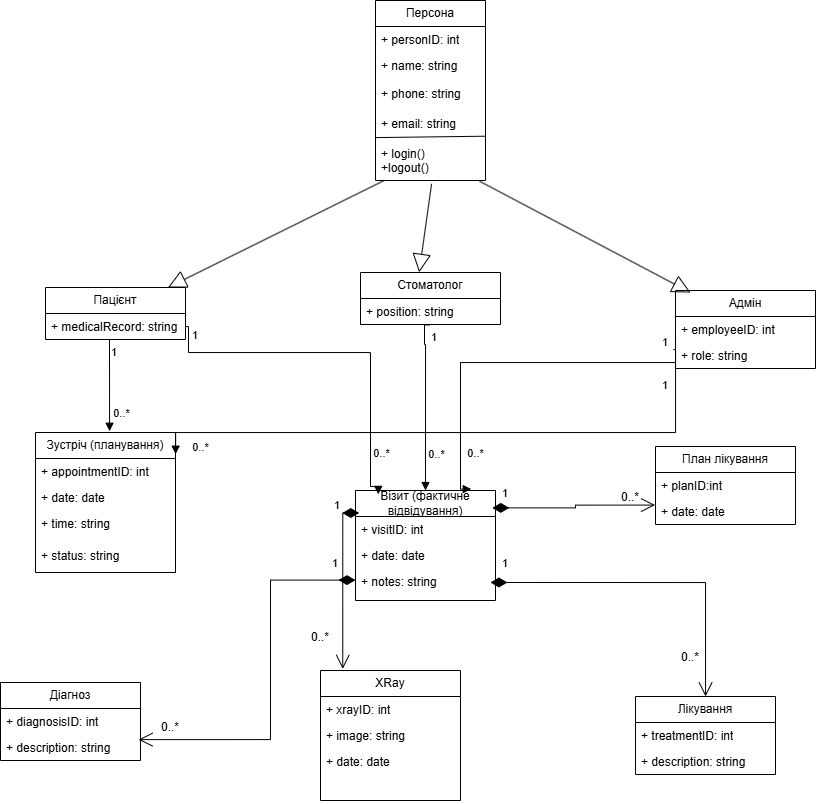

The diagram above was exported from draw.io. Its source (the exported page's mxGraphModel, read from the mxfile embedded in the PNG):
<mxGraphModel dx="992" dy="727" grid="1" gridSize="10" guides="1" tooltips="1" connect="1" arrows="1" fold="1" page="1" pageScale="1" pageWidth="950" pageHeight="225" math="0" shadow="0">
  <root>
    <mxCell id="0" />
    <mxCell id="1" parent="0" />
    <mxCell id="p-Sy2NdLNRIC-7R4KGRm-5" parent="1" style="swimlane;fontStyle=0;childLayout=stackLayout;horizontal=1;startSize=26;fillColor=none;horizontalStack=0;resizeParent=1;resizeParentMax=0;resizeLast=0;collapsible=1;marginBottom=0;whiteSpace=wrap;html=1;" value="План лікування" vertex="1">
      <mxGeometry height="78" width="140" x="705" y="384" as="geometry" />
    </mxCell>
    <mxCell id="p-Sy2NdLNRIC-7R4KGRm-6" parent="p-Sy2NdLNRIC-7R4KGRm-5" style="text;strokeColor=none;fillColor=none;align=left;verticalAlign=top;spacingLeft=4;spacingRight=4;overflow=hidden;rotatable=0;points=[[0,0.5],[1,0.5]];portConstraint=eastwest;whiteSpace=wrap;html=1;" value="+ planID:int" vertex="1">
      <mxGeometry height="26" width="140" y="26" as="geometry" />
    </mxCell>
    <mxCell id="p-Sy2NdLNRIC-7R4KGRm-8" parent="p-Sy2NdLNRIC-7R4KGRm-5" style="text;strokeColor=none;fillColor=none;align=left;verticalAlign=top;spacingLeft=4;spacingRight=4;overflow=hidden;rotatable=0;points=[[0,0.5],[1,0.5]];portConstraint=eastwest;whiteSpace=wrap;html=1;" value="+ date: date" vertex="1">
      <mxGeometry height="26" width="140" y="52" as="geometry" />
    </mxCell>
    <mxCell id="p-Sy2NdLNRIC-7R4KGRm-9" parent="1" style="swimlane;fontStyle=0;childLayout=stackLayout;horizontal=1;startSize=26;fillColor=none;horizontalStack=0;resizeParent=1;resizeParentMax=0;resizeLast=0;collapsible=1;marginBottom=0;whiteSpace=wrap;html=1;" value="Лікування" vertex="1">
      <mxGeometry height="78" width="140" x="685" y="634" as="geometry" />
    </mxCell>
    <mxCell id="p-Sy2NdLNRIC-7R4KGRm-10" parent="p-Sy2NdLNRIC-7R4KGRm-9" style="text;strokeColor=none;fillColor=none;align=left;verticalAlign=top;spacingLeft=4;spacingRight=4;overflow=hidden;rotatable=0;points=[[0,0.5],[1,0.5]];portConstraint=eastwest;whiteSpace=wrap;html=1;" value="+ treatmentID: int" vertex="1">
      <mxGeometry height="26" width="140" y="26" as="geometry" />
    </mxCell>
    <mxCell id="p-Sy2NdLNRIC-7R4KGRm-11" parent="p-Sy2NdLNRIC-7R4KGRm-9" style="text;strokeColor=none;fillColor=none;align=left;verticalAlign=top;spacingLeft=4;spacingRight=4;overflow=hidden;rotatable=0;points=[[0,0.5],[1,0.5]];portConstraint=eastwest;whiteSpace=wrap;html=1;" value="+ description: string&amp;nbsp;" vertex="1">
      <mxGeometry height="26" width="140" y="52" as="geometry" />
    </mxCell>
    <mxCell id="gTgk9e3S8Oj3klWY1WqO-5" parent="1" style="swimlane;fontStyle=0;childLayout=stackLayout;horizontal=1;startSize=26;fillColor=none;horizontalStack=0;resizeParent=1;resizeParentMax=0;resizeLast=0;collapsible=1;marginBottom=0;whiteSpace=wrap;html=1;" value="Візит (фактичне відвідування)" vertex="1">
      <mxGeometry height="110" width="140" x="405" y="428" as="geometry" />
    </mxCell>
    <mxCell id="gTgk9e3S8Oj3klWY1WqO-6" parent="gTgk9e3S8Oj3klWY1WqO-5" style="text;strokeColor=none;fillColor=none;align=left;verticalAlign=top;spacingLeft=4;spacingRight=4;overflow=hidden;rotatable=0;points=[[0,0.5],[1,0.5]];portConstraint=eastwest;whiteSpace=wrap;html=1;" value="+ visitID: int" vertex="1">
      <mxGeometry height="26" width="140" y="26" as="geometry" />
    </mxCell>
    <mxCell id="gTgk9e3S8Oj3klWY1WqO-7" parent="gTgk9e3S8Oj3klWY1WqO-5" style="text;strokeColor=none;fillColor=none;align=left;verticalAlign=top;spacingLeft=4;spacingRight=4;overflow=hidden;rotatable=0;points=[[0,0.5],[1,0.5]];portConstraint=eastwest;whiteSpace=wrap;html=1;" value="+ date: date" vertex="1">
      <mxGeometry height="26" width="140" y="52" as="geometry" />
    </mxCell>
    <mxCell id="gTgk9e3S8Oj3klWY1WqO-8" parent="gTgk9e3S8Oj3klWY1WqO-5" style="text;strokeColor=none;fillColor=none;align=left;verticalAlign=top;spacingLeft=4;spacingRight=4;overflow=hidden;rotatable=0;points=[[0,0.5],[1,0.5]];portConstraint=eastwest;whiteSpace=wrap;html=1;" value="+ notes: string" vertex="1">
      <mxGeometry height="32" width="140" y="78" as="geometry" />
    </mxCell>
    <mxCell id="gTgk9e3S8Oj3klWY1WqO-9" parent="1" style="swimlane;fontStyle=0;childLayout=stackLayout;horizontal=1;startSize=26;fillColor=none;horizontalStack=0;resizeParent=1;resizeParentMax=0;resizeLast=0;collapsible=1;marginBottom=0;whiteSpace=wrap;html=1;" value="Адмін" vertex="1">
      <mxGeometry height="78" width="140" x="725" y="228" as="geometry" />
    </mxCell>
    <mxCell id="gTgk9e3S8Oj3klWY1WqO-10" parent="gTgk9e3S8Oj3klWY1WqO-9" style="text;strokeColor=none;fillColor=none;align=left;verticalAlign=top;spacingLeft=4;spacingRight=4;overflow=hidden;rotatable=0;points=[[0,0.5],[1,0.5]];portConstraint=eastwest;whiteSpace=wrap;html=1;" value="+ employeeID: int" vertex="1">
      <mxGeometry height="26" width="140" y="26" as="geometry" />
    </mxCell>
    <mxCell id="gTgk9e3S8Oj3klWY1WqO-11" parent="gTgk9e3S8Oj3klWY1WqO-9" style="text;strokeColor=none;fillColor=none;align=left;verticalAlign=top;spacingLeft=4;spacingRight=4;overflow=hidden;rotatable=0;points=[[0,0.5],[1,0.5]];portConstraint=eastwest;whiteSpace=wrap;html=1;" value="+ role: string" vertex="1">
      <mxGeometry height="26" width="140" y="52" as="geometry" />
    </mxCell>
    <mxCell id="gTgk9e3S8Oj3klWY1WqO-13" parent="1" style="swimlane;fontStyle=0;childLayout=stackLayout;horizontal=1;startSize=26;fillColor=none;horizontalStack=0;resizeParent=1;resizeParentMax=0;resizeLast=0;collapsible=1;marginBottom=0;whiteSpace=wrap;html=1;" value="Персона" vertex="1">
      <mxGeometry height="180" width="110" x="425" y="-62" as="geometry" />
    </mxCell>
    <mxCell id="gTgk9e3S8Oj3klWY1WqO-15" parent="gTgk9e3S8Oj3klWY1WqO-13" style="text;strokeColor=none;fillColor=none;align=left;verticalAlign=top;spacingLeft=4;spacingRight=4;overflow=hidden;rotatable=0;points=[[0,0.5],[1,0.5]];portConstraint=eastwest;whiteSpace=wrap;html=1;" value="+ personID: int" vertex="1">
      <mxGeometry height="26" width="110" y="26" as="geometry" />
    </mxCell>
    <mxCell id="gTgk9e3S8Oj3klWY1WqO-16" parent="gTgk9e3S8Oj3klWY1WqO-13" style="text;strokeColor=none;fillColor=none;align=left;verticalAlign=top;spacingLeft=4;spacingRight=4;overflow=hidden;rotatable=0;points=[[0,0.5],[1,0.5]];portConstraint=eastwest;whiteSpace=wrap;html=1;" value="+ name: string" vertex="1">
      <mxGeometry height="28" width="110" y="52" as="geometry" />
    </mxCell>
    <mxCell id="gTgk9e3S8Oj3klWY1WqO-37" parent="gTgk9e3S8Oj3klWY1WqO-13" style="text;strokeColor=none;fillColor=none;align=left;verticalAlign=top;spacingLeft=4;spacingRight=4;overflow=hidden;rotatable=0;points=[[0,0.5],[1,0.5]];portConstraint=eastwest;whiteSpace=wrap;html=1;" value="+ phone: string" vertex="1">
      <mxGeometry height="30" width="110" y="80" as="geometry" />
    </mxCell>
    <mxCell id="gTgk9e3S8Oj3klWY1WqO-38" parent="gTgk9e3S8Oj3klWY1WqO-13" style="text;strokeColor=none;fillColor=none;align=left;verticalAlign=top;spacingLeft=4;spacingRight=4;overflow=hidden;rotatable=0;points=[[0,0.5],[1,0.5]];portConstraint=eastwest;whiteSpace=wrap;html=1;" value="+ email: string" vertex="1">
      <mxGeometry height="30" width="110" y="110" as="geometry" />
    </mxCell>
    <mxCell id="gTgk9e3S8Oj3klWY1WqO-39" edge="1" parent="gTgk9e3S8Oj3klWY1WqO-13" source="gTgk9e3S8Oj3klWY1WqO-38" style="endArrow=none;html=1;rounded=0;entryX=1.001;entryY=0.857;entryDx=0;entryDy=0;entryPerimeter=0;exitX=0.002;exitY=0.903;exitDx=0;exitDy=0;exitPerimeter=0;" target="gTgk9e3S8Oj3klWY1WqO-38" value="">
      <mxGeometry height="50" relative="1" width="50" as="geometry">
        <mxPoint x="60" y="120" as="sourcePoint" />
        <mxPoint x="110" y="70" as="targetPoint" />
      </mxGeometry>
    </mxCell>
    <mxCell id="gTgk9e3S8Oj3klWY1WqO-40" parent="gTgk9e3S8Oj3klWY1WqO-13" style="text;strokeColor=none;fillColor=none;align=left;verticalAlign=top;spacingLeft=4;spacingRight=4;overflow=hidden;rotatable=0;points=[[0,0.5],[1,0.5]];portConstraint=eastwest;whiteSpace=wrap;html=1;" value="+ login()&lt;div&gt;+logout()&lt;/div&gt;" vertex="1">
      <mxGeometry height="40" width="110" y="140" as="geometry" />
    </mxCell>
    <mxCell id="gTgk9e3S8Oj3klWY1WqO-17" parent="1" style="swimlane;fontStyle=0;childLayout=stackLayout;horizontal=1;startSize=26;fillColor=none;horizontalStack=0;resizeParent=1;resizeParentMax=0;resizeLast=0;collapsible=1;marginBottom=0;whiteSpace=wrap;html=1;" value="Пацієнт" vertex="1">
      <mxGeometry height="52" width="140" x="95" y="225" as="geometry" />
    </mxCell>
    <mxCell id="gTgk9e3S8Oj3klWY1WqO-18" parent="gTgk9e3S8Oj3klWY1WqO-17" style="text;strokeColor=none;fillColor=none;align=left;verticalAlign=top;spacingLeft=4;spacingRight=4;overflow=hidden;rotatable=0;points=[[0,0.5],[1,0.5]];portConstraint=eastwest;whiteSpace=wrap;html=1;" value="+ medicalRecord: string" vertex="1">
      <mxGeometry height="26" width="140" y="26" as="geometry" />
    </mxCell>
    <mxCell id="gTgk9e3S8Oj3klWY1WqO-21" parent="1" style="swimlane;fontStyle=0;childLayout=stackLayout;horizontal=1;startSize=26;fillColor=none;horizontalStack=0;resizeParent=1;resizeParentMax=0;resizeLast=0;collapsible=1;marginBottom=0;whiteSpace=wrap;html=1;" value="Діагноз" vertex="1">
      <mxGeometry height="78" width="140" x="50" y="620" as="geometry" />
    </mxCell>
    <mxCell id="gTgk9e3S8Oj3klWY1WqO-22" parent="gTgk9e3S8Oj3klWY1WqO-21" style="text;strokeColor=none;fillColor=none;align=left;verticalAlign=top;spacingLeft=4;spacingRight=4;overflow=hidden;rotatable=0;points=[[0,0.5],[1,0.5]];portConstraint=eastwest;whiteSpace=wrap;html=1;" value="+ diagnosisID: int" vertex="1">
      <mxGeometry height="26" width="140" y="26" as="geometry" />
    </mxCell>
    <mxCell id="gTgk9e3S8Oj3klWY1WqO-23" parent="gTgk9e3S8Oj3klWY1WqO-21" style="text;strokeColor=none;fillColor=none;align=left;verticalAlign=top;spacingLeft=4;spacingRight=4;overflow=hidden;rotatable=0;points=[[0,0.5],[1,0.5]];portConstraint=eastwest;whiteSpace=wrap;html=1;" value="+ description: string" vertex="1">
      <mxGeometry height="26" width="140" y="52" as="geometry" />
    </mxCell>
    <mxCell id="gTgk9e3S8Oj3klWY1WqO-25" parent="1" style="swimlane;fontStyle=0;childLayout=stackLayout;horizontal=1;startSize=26;fillColor=none;horizontalStack=0;resizeParent=1;resizeParentMax=0;resizeLast=0;collapsible=1;marginBottom=0;whiteSpace=wrap;html=1;" value="XRay" vertex="1">
      <mxGeometry height="130" width="140" x="370" y="608" as="geometry" />
    </mxCell>
    <mxCell id="gTgk9e3S8Oj3klWY1WqO-26" parent="gTgk9e3S8Oj3klWY1WqO-25" style="text;strokeColor=none;fillColor=none;align=left;verticalAlign=top;spacingLeft=4;spacingRight=4;overflow=hidden;rotatable=0;points=[[0,0.5],[1,0.5]];portConstraint=eastwest;whiteSpace=wrap;html=1;" value="+ xrayID: int" vertex="1">
      <mxGeometry height="26" width="140" y="26" as="geometry" />
    </mxCell>
    <mxCell id="gTgk9e3S8Oj3klWY1WqO-27" parent="gTgk9e3S8Oj3klWY1WqO-25" style="text;strokeColor=none;fillColor=none;align=left;verticalAlign=top;spacingLeft=4;spacingRight=4;overflow=hidden;rotatable=0;points=[[0,0.5],[1,0.5]];portConstraint=eastwest;whiteSpace=wrap;html=1;" value="+ image: string" vertex="1">
      <mxGeometry height="26" width="140" y="52" as="geometry" />
    </mxCell>
    <mxCell id="gTgk9e3S8Oj3klWY1WqO-28" parent="gTgk9e3S8Oj3klWY1WqO-25" style="text;strokeColor=none;fillColor=none;align=left;verticalAlign=top;spacingLeft=4;spacingRight=4;overflow=hidden;rotatable=0;points=[[0,0.5],[1,0.5]];portConstraint=eastwest;whiteSpace=wrap;html=1;" value="+ date: date" vertex="1">
      <mxGeometry height="52" width="140" y="78" as="geometry" />
    </mxCell>
    <mxCell id="gTgk9e3S8Oj3klWY1WqO-29" parent="1" style="swimlane;fontStyle=0;childLayout=stackLayout;horizontal=1;startSize=26;fillColor=none;horizontalStack=0;resizeParent=1;resizeParentMax=0;resizeLast=0;collapsible=1;marginBottom=0;whiteSpace=wrap;html=1;" value="Стоматолог" vertex="1">
      <mxGeometry height="52" width="140" x="410" y="210" as="geometry" />
    </mxCell>
    <mxCell id="gTgk9e3S8Oj3klWY1WqO-30" parent="gTgk9e3S8Oj3klWY1WqO-29" style="text;strokeColor=none;fillColor=none;align=left;verticalAlign=top;spacingLeft=4;spacingRight=4;overflow=hidden;rotatable=0;points=[[0,0.5],[1,0.5]];portConstraint=eastwest;whiteSpace=wrap;html=1;" value="+ position: string" vertex="1">
      <mxGeometry height="26" width="140" y="26" as="geometry" />
    </mxCell>
    <mxCell id="Q0DtNAfnGlNoVdkGd_3X-2" parent="1" style="swimlane;fontStyle=0;childLayout=stackLayout;horizontal=1;startSize=26;fillColor=none;horizontalStack=0;resizeParent=1;resizeParentMax=0;resizeLast=0;collapsible=1;marginBottom=0;whiteSpace=wrap;html=1;" value="Зустріч (планування)" vertex="1">
      <mxGeometry height="140" width="140" x="85" y="370" as="geometry" />
    </mxCell>
    <mxCell id="Q0DtNAfnGlNoVdkGd_3X-3" parent="Q0DtNAfnGlNoVdkGd_3X-2" style="text;strokeColor=none;fillColor=none;align=left;verticalAlign=top;spacingLeft=4;spacingRight=4;overflow=hidden;rotatable=0;points=[[0,0.5],[1,0.5]];portConstraint=eastwest;whiteSpace=wrap;html=1;" value="+ appointmentID: int" vertex="1">
      <mxGeometry height="26" width="140" y="26" as="geometry" />
    </mxCell>
    <mxCell id="Q0DtNAfnGlNoVdkGd_3X-4" parent="Q0DtNAfnGlNoVdkGd_3X-2" style="text;strokeColor=none;fillColor=none;align=left;verticalAlign=top;spacingLeft=4;spacingRight=4;overflow=hidden;rotatable=0;points=[[0,0.5],[1,0.5]];portConstraint=eastwest;whiteSpace=wrap;html=1;" value="+ date: date" vertex="1">
      <mxGeometry height="26" width="140" y="52" as="geometry" />
    </mxCell>
    <mxCell id="Q0DtNAfnGlNoVdkGd_3X-5" parent="Q0DtNAfnGlNoVdkGd_3X-2" style="text;strokeColor=none;fillColor=none;align=left;verticalAlign=top;spacingLeft=4;spacingRight=4;overflow=hidden;rotatable=0;points=[[0,0.5],[1,0.5]];portConstraint=eastwest;whiteSpace=wrap;html=1;" value="+ time: string" vertex="1">
      <mxGeometry height="32" width="140" y="78" as="geometry" />
    </mxCell>
    <mxCell id="Q0DtNAfnGlNoVdkGd_3X-6" parent="Q0DtNAfnGlNoVdkGd_3X-2" style="text;strokeColor=none;fillColor=none;align=left;verticalAlign=top;spacingLeft=4;spacingRight=4;overflow=hidden;rotatable=0;points=[[0,0.5],[1,0.5]];portConstraint=eastwest;whiteSpace=wrap;html=1;" value="+ status: string" vertex="1">
      <mxGeometry height="30" width="140" y="110" as="geometry" />
    </mxCell>
    <mxCell id="Q0DtNAfnGlNoVdkGd_3X-7" edge="1" parent="1" source="gTgk9e3S8Oj3klWY1WqO-40" style="endArrow=block;endSize=16;endFill=0;html=1;rounded=0;entryX=0.419;entryY=-0.003;entryDx=0;entryDy=0;entryPerimeter=0;exitX=0.51;exitY=1.082;exitDx=0;exitDy=0;exitPerimeter=0;" target="gTgk9e3S8Oj3klWY1WqO-29" value="">
      <mxGeometry relative="1" width="160" as="geometry">
        <mxPoint x="345" y="268" as="sourcePoint" />
        <mxPoint x="505" y="268" as="targetPoint" />
      </mxGeometry>
    </mxCell>
    <mxCell id="nRTX_l7387qVK90zeH3R-1" edge="1" parent="1" source="gTgk9e3S8Oj3klWY1WqO-40" style="endArrow=block;endSize=16;endFill=0;html=1;rounded=0;exitX=0.081;exitY=0.997;exitDx=0;exitDy=0;exitPerimeter=0;" target="gTgk9e3S8Oj3klWY1WqO-17" value="">
      <mxGeometry relative="1" width="160" as="geometry">
        <mxPoint x="320" y="180" as="sourcePoint" />
        <mxPoint x="323" y="284" as="targetPoint" />
      </mxGeometry>
    </mxCell>
    <mxCell id="nRTX_l7387qVK90zeH3R-2" edge="1" parent="1" source="gTgk9e3S8Oj3klWY1WqO-40" style="endArrow=block;endSize=16;endFill=0;html=1;rounded=0;entryX=0.107;entryY=0.026;entryDx=0;entryDy=0;entryPerimeter=0;exitX=0.946;exitY=1.018;exitDx=0;exitDy=0;exitPerimeter=0;" target="gTgk9e3S8Oj3klWY1WqO-9" value="">
      <mxGeometry relative="1" width="160" as="geometry">
        <mxPoint x="580" y="160" as="sourcePoint" />
        <mxPoint x="583" y="264" as="targetPoint" />
      </mxGeometry>
    </mxCell>
    <mxCell id="HzXGDmLB_jflgZrDt0oK-1" edge="1" parent="1" source="gTgk9e3S8Oj3klWY1WqO-18" style="endArrow=block;endFill=1;html=1;edgeStyle=orthogonalEdgeStyle;align=left;verticalAlign=top;rounded=0;entryX=0.529;entryY=-0.009;entryDx=0;entryDy=0;exitX=0.457;exitY=1.012;exitDx=0;exitDy=0;exitPerimeter=0;entryPerimeter=0;" target="Q0DtNAfnGlNoVdkGd_3X-2" value="1">
      <mxGeometry relative="1" x="-1" as="geometry">
        <mxPoint x="159" y="290" as="sourcePoint" />
        <mxPoint x="450" y="390" as="targetPoint" />
      </mxGeometry>
    </mxCell>
    <mxCell id="HzXGDmLB_jflgZrDt0oK-3" connectable="0" parent="HzXGDmLB_jflgZrDt0oK-1" style="edgeLabel;html=1;align=center;verticalAlign=middle;resizable=0;points=[];" value="0..*" vertex="1">
      <mxGeometry relative="1" x="0.5467" y="2" as="geometry">
        <mxPoint x="9" y="3" as="offset" />
      </mxGeometry>
    </mxCell>
    <mxCell id="HzXGDmLB_jflgZrDt0oK-4" edge="1" parent="1" source="gTgk9e3S8Oj3klWY1WqO-18" style="endArrow=block;endFill=1;html=1;edgeStyle=orthogonalEdgeStyle;align=left;verticalAlign=top;rounded=0;entryX=0.163;entryY=0.035;entryDx=0;entryDy=0;entryPerimeter=0;" target="gTgk9e3S8Oj3klWY1WqO-5" value="1">
      <mxGeometry relative="1" x="-0.9834" y="4" as="geometry">
        <mxPoint x="-2" y="-4" as="offset" />
        <Array as="points">
          <mxPoint x="238" y="264" />
          <mxPoint x="238" y="290" />
          <mxPoint x="420" y="290" />
          <mxPoint x="420" y="424" />
        </Array>
        <mxPoint x="238.0000000000001" y="255" as="sourcePoint" />
        <mxPoint x="405" y="419.74" as="targetPoint" />
      </mxGeometry>
    </mxCell>
    <mxCell id="HzXGDmLB_jflgZrDt0oK-5" connectable="0" parent="HzXGDmLB_jflgZrDt0oK-4" style="edgeLabel;html=1;align=center;verticalAlign=middle;resizable=0;points=[];" value="0..*" vertex="1">
      <mxGeometry relative="1" x="0.5467" y="2" as="geometry">
        <mxPoint x="9" y="32" as="offset" />
      </mxGeometry>
    </mxCell>
    <mxCell id="HzXGDmLB_jflgZrDt0oK-6" edge="1" parent="1" source="gTgk9e3S8Oj3klWY1WqO-30" style="endArrow=block;endFill=1;html=1;edgeStyle=orthogonalEdgeStyle;align=left;verticalAlign=top;rounded=0;entryX=0.5;entryY=0;entryDx=0;entryDy=0;exitX=0.493;exitY=1.017;exitDx=0;exitDy=0;exitPerimeter=0;" target="gTgk9e3S8Oj3klWY1WqO-5" value="1">
      <mxGeometry relative="1" x="-1" as="geometry">
        <Array as="points">
          <mxPoint x="474" y="282" />
          <mxPoint x="475" y="282" />
        </Array>
        <mxPoint x="500" y="330" as="sourcePoint" />
        <mxPoint x="430" y="475" as="targetPoint" />
      </mxGeometry>
    </mxCell>
    <mxCell id="HzXGDmLB_jflgZrDt0oK-7" connectable="0" parent="HzXGDmLB_jflgZrDt0oK-6" style="edgeLabel;html=1;align=center;verticalAlign=middle;resizable=0;points=[];" value="0..*" vertex="1">
      <mxGeometry relative="1" x="0.5467" y="2" as="geometry">
        <mxPoint x="9" y="3" as="offset" />
      </mxGeometry>
    </mxCell>
    <mxCell id="HzXGDmLB_jflgZrDt0oK-14" edge="1" parent="1" source="gTgk9e3S8Oj3klWY1WqO-11" style="endArrow=block;endFill=1;html=1;edgeStyle=orthogonalEdgeStyle;align=left;verticalAlign=top;rounded=0;entryX=1.001;entryY=0.155;entryDx=0;entryDy=0;exitX=-0.015;exitY=0.272;exitDx=0;exitDy=0;entryPerimeter=0;exitPerimeter=0;" target="Q0DtNAfnGlNoVdkGd_3X-2" value="1">
      <mxGeometry relative="1" x="-0.9176" y="-15" as="geometry">
        <mxPoint as="offset" />
        <Array as="points">
          <mxPoint x="725" y="287" />
          <mxPoint x="725" y="370" />
          <mxPoint x="225" y="370" />
        </Array>
        <mxPoint x="310" y="330" as="sourcePoint" />
        <mxPoint x="310" y="465" as="targetPoint" />
      </mxGeometry>
    </mxCell>
    <mxCell id="HzXGDmLB_jflgZrDt0oK-15" connectable="0" parent="HzXGDmLB_jflgZrDt0oK-14" style="edgeLabel;html=1;align=center;verticalAlign=middle;resizable=0;points=[];" value="0..*" vertex="1">
      <mxGeometry relative="1" x="0.5467" y="2" as="geometry">
        <mxPoint x="-91" y="12" as="offset" />
      </mxGeometry>
    </mxCell>
    <mxCell id="HzXGDmLB_jflgZrDt0oK-16" edge="1" parent="1" source="gTgk9e3S8Oj3klWY1WqO-9" style="endArrow=block;endFill=1;html=1;edgeStyle=orthogonalEdgeStyle;align=left;verticalAlign=top;rounded=0;entryX=0.827;entryY=-0.013;entryDx=0;entryDy=0;exitX=0;exitY=0.5;exitDx=0;exitDy=0;entryPerimeter=0;" target="gTgk9e3S8Oj3klWY1WqO-5" value="1">
      <mxGeometry relative="1" x="-1" y="-15" as="geometry">
        <mxPoint as="offset" />
        <Array as="points">
          <mxPoint x="725" y="300" />
          <mxPoint x="510" y="300" />
          <mxPoint x="510" y="427" />
        </Array>
        <mxPoint x="630" y="420" as="sourcePoint" />
        <mxPoint x="630" y="555" as="targetPoint" />
      </mxGeometry>
    </mxCell>
    <mxCell id="HzXGDmLB_jflgZrDt0oK-17" connectable="0" parent="HzXGDmLB_jflgZrDt0oK-16" style="edgeLabel;html=1;align=center;verticalAlign=middle;resizable=0;points=[];" value="0..*" vertex="1">
      <mxGeometry relative="1" x="0.5467" y="2" as="geometry">
        <mxPoint x="13" y="40" as="offset" />
      </mxGeometry>
    </mxCell>
    <mxCell id="HzXGDmLB_jflgZrDt0oK-18" edge="1" parent="1" source="gTgk9e3S8Oj3klWY1WqO-5" style="endArrow=open;html=1;endSize=12;startArrow=diamondThin;startSize=14;startFill=1;edgeStyle=orthogonalEdgeStyle;align=left;verticalAlign=bottom;rounded=0;exitX=0.977;exitY=0.158;exitDx=0;exitDy=0;exitPerimeter=0;entryX=-0.003;entryY=0.253;entryDx=0;entryDy=0;entryPerimeter=0;" target="p-Sy2NdLNRIC-7R4KGRm-8" value="1">
      <mxGeometry relative="1" x="-0.9008" y="5" as="geometry">
        <mxPoint as="offset" />
        <mxPoint x="440" y="570" as="sourcePoint" />
        <mxPoint x="600" y="570" as="targetPoint" />
      </mxGeometry>
    </mxCell>
    <mxCell id="HzXGDmLB_jflgZrDt0oK-19" parent="1" style="text;html=1;whiteSpace=wrap;strokeColor=none;fillColor=none;align=center;verticalAlign=middle;rounded=0;" value="0..*" vertex="1">
      <mxGeometry height="30" width="60" x="650" y="420" as="geometry" />
    </mxCell>
    <mxCell id="HzXGDmLB_jflgZrDt0oK-20" edge="1" parent="1" source="gTgk9e3S8Oj3klWY1WqO-8" style="endArrow=open;html=1;endSize=12;startArrow=diamondThin;startSize=14;startFill=1;edgeStyle=orthogonalEdgeStyle;align=left;verticalAlign=bottom;rounded=0;exitX=0.964;exitY=0.437;exitDx=0;exitDy=0;exitPerimeter=0;" target="p-Sy2NdLNRIC-7R4KGRm-9" value="1">
      <mxGeometry relative="1" x="-0.939" y="10" as="geometry">
        <mxPoint as="offset" />
        <mxPoint x="600" y="672" as="sourcePoint" />
        <mxPoint x="763" y="670" as="targetPoint" />
      </mxGeometry>
    </mxCell>
    <mxCell id="HzXGDmLB_jflgZrDt0oK-21" parent="1" style="text;html=1;whiteSpace=wrap;strokeColor=none;fillColor=none;align=center;verticalAlign=middle;rounded=0;" value="0..*" vertex="1">
      <mxGeometry height="30" width="60" x="710" y="580" as="geometry" />
    </mxCell>
    <mxCell id="HzXGDmLB_jflgZrDt0oK-22" edge="1" parent="1" source="gTgk9e3S8Oj3klWY1WqO-6" style="endArrow=open;html=1;endSize=12;startArrow=diamondThin;startSize=14;startFill=1;edgeStyle=orthogonalEdgeStyle;align=left;verticalAlign=bottom;rounded=0;exitX=0.027;exitY=-0.135;exitDx=0;exitDy=0;exitPerimeter=0;entryX=0.159;entryY=-0.012;entryDx=0;entryDy=0;entryPerimeter=0;" target="gTgk9e3S8Oj3klWY1WqO-25" value="1">
      <mxGeometry relative="1" x="-0.7929" y="-10" as="geometry">
        <mxPoint as="offset" />
        <mxPoint x="350" y="572" as="sourcePoint" />
        <mxPoint x="513" y="570" as="targetPoint" />
      </mxGeometry>
    </mxCell>
    <mxCell id="HzXGDmLB_jflgZrDt0oK-23" parent="1" style="text;html=1;whiteSpace=wrap;strokeColor=none;fillColor=none;align=center;verticalAlign=middle;rounded=0;" value="0..*" vertex="1">
      <mxGeometry height="30" width="60" x="340" y="560" as="geometry" />
    </mxCell>
    <mxCell id="HzXGDmLB_jflgZrDt0oK-25" edge="1" parent="1" source="gTgk9e3S8Oj3klWY1WqO-8" style="endArrow=open;html=1;endSize=12;startArrow=diamondThin;startSize=14;startFill=1;edgeStyle=orthogonalEdgeStyle;align=left;verticalAlign=bottom;rounded=0;exitX=0;exitY=0.363;exitDx=0;exitDy=0;exitPerimeter=0;entryX=0.986;entryY=0.197;entryDx=0;entryDy=0;entryPerimeter=0;" target="gTgk9e3S8Oj3klWY1WqO-23" value="1">
      <mxGeometry relative="1" x="-0.8672" y="-8" as="geometry">
        <mxPoint as="offset" />
        <Array as="points">
          <mxPoint x="320" y="518" />
          <mxPoint x="320" y="677" />
        </Array>
        <mxPoint x="270" y="662" as="sourcePoint" />
        <mxPoint x="433" y="660" as="targetPoint" />
      </mxGeometry>
    </mxCell>
    <mxCell id="HzXGDmLB_jflgZrDt0oK-26" parent="1" style="text;html=1;whiteSpace=wrap;strokeColor=none;fillColor=none;align=center;verticalAlign=middle;rounded=0;" value="0..*" vertex="1">
      <mxGeometry height="30" width="60" x="190" y="650" as="geometry" />
    </mxCell>
  </root>
</mxGraphModel>